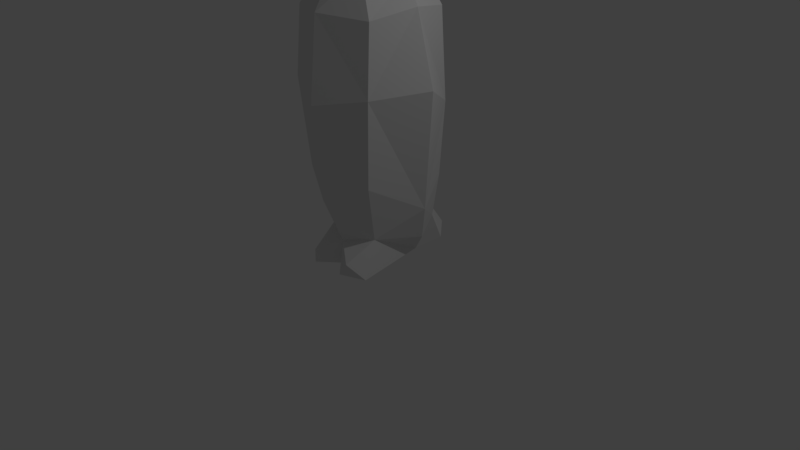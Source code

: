 # Source: penguin.blend  (saved by Blender 2.79.0; exported with 4.5.12 LTS)
import bpy
from mathutils import Matrix  # noqa: F401  (used for matrix-valued properties, if any)

bpy.ops.wm.read_factory_settings(use_empty=True)
scene = bpy.context.scene
scene.name = 'Scene'

# ---- collections
col_collection_1 = bpy.data.collections.new('Collection 1'); scene.collection.children.link(col_collection_1)

# ---- world
world_world = bpy.data.worlds.new('World'); scene.world = world_world
world_world.color = (0.05088, 0.05088, 0.05088)
world_world.use_sun_shadow = False
world_world.sun_shadow_jitter_overblur = 0.0
world_world.cycles.sampling_method = 'MANUAL'

# ---- cameras
cam_camera = bpy.data.cameras.new('Camera')
cam_camera.clip_end = 100.0
cam_camera.lens = 35.0
cam_camera.sensor_width = 32.0
cam_camera.sensor_height = 18.0
cam_camera.ortho_scale = 7.314
cam_camera.dof.focus_distance = 0.0
cam_camera.dof.aperture_fstop = 128.0

# ---- lights
light_lamp = bpy.data.lights.new('Lamp', 'POINT')
light_lamp.transmission_factor = 0.0
light_lamp.cutoff_distance = 30.0
light_lamp.energy = 100.0
light_lamp.shadow_buffer_clip_start = 1.001
light_lamp.shadow_soft_size = 0.1
light_lamp.shadow_maximum_resolution = 0.006
light_lamp.use_absolute_resolution = True

# ---- meshes
me_plane = bpy.data.meshes.new('Plane')
me_plane.from_pydata([(-0.1014, -0.4645, 0.5983), (0.7568, -0.518, 0.6196), (-0.09468, 0.7027, 0.5282), (1.087, 0.8516, 0.4747), (1.857, -0.4606, 0.5356), (2.036, 0.7795, 0.4654), (2.622, -0.2567, 0.4), (2.579, 0.6894, 0.4446), (3.044, -0.5069, 0.5075), (3.058, 1.004, 0.3049), (-0.2009, 0.09613, 0.7535), (0.6984, 0.1328, 0.9704), (2.269, 0.282, 0.7195), (2.742, 0.3923, 0.5646), (3.053, 0.5356, 0.3085), (-0.5759, -0.3573, 0.3623), (-0.5917, 0.5147, 0.3393), (-0.4914, 0.1424, 0.5398), (-1.026, -0.2437, 0.3613), (-1.132, 0.07147, 0.4174), (-1.433, -0.3183, 0.192), (-1.47, -0.1044, 0.222), (-0.107, -0.4621, -0.5974), (0.7304, -0.5101, -0.6399), (-0.09468, 0.7027, -0.5282), (1.087, 0.8518, -0.4747), (1.853, -0.4475, -0.5247), (2.064, 0.7967, -0.4654), (2.649, -0.2041, -0.4067), (2.542, 0.6523, -0.4784), (3.044, -0.389, -0.5633), (3.057, 0.9493, -0.3054), (-0.2234, 0.1297, -0.7609), (0.7417, 0.1498, -0.9643), (2.226, 0.09009, -0.6976), (2.739, 0.2523, -0.4859), (3.053, 0.3559, -0.2978), (-0.5781, -0.3209, -0.4054), (-0.6522, 0.4486, -0.3252), (-0.5154, 0.1503, -0.5525), (-1.013, -0.2613, -0.3728), (-1.143, 0.08655, -0.4153), (-1.399, -0.314, -0.2135), (-1.451, -0.07114, -0.2282), (-0.143, -0.7228, 0.00813), (0.8831, -0.8264, 0.00573), (0.07691, 0.9131, -0.005849), (1.136, 1.055, -0.03879), (2.08, -0.7117, 0.009223), (1.857, 0.9854, 7.187e-09), (2.716, -0.4236, -0.001535), (2.412, 0.8976, -0.02701), (3.044, -0.4109, -0.0106), (3.048, 1.351, -0.01035), (-0.5271, -0.4805, 0.003032), (-0.4648, 0.6426, -0.01127), (-1.046, -0.3866, -0.008434), (-1.245, 0.4186, -0.02823), (-1.27, -0.3514, -0.0008392), (-1.677, -0.09004, 0.0001027), (-2.253, -0.6544, 0.008964), (3.044, -0.6407, 0.1792), (2.867, -0.6345, 0.299), (2.883, -0.6296, -0.3023), (3.044, -0.6509, -0.2795)], [], [(3, 11, 10), (11, 12, 1), (12, 6, 4), (14, 6, 13), (7, 14, 13), (7, 12, 5), (3, 12, 11), (10, 1, 0), (17, 2, 10), (0, 17, 10), (19, 57, 17), (18, 17, 15), (18, 21, 19), (57, 55, 16), (49, 51, 5), (1, 44, 0), (15, 56, 18), (6, 48, 4), (16, 46, 2), (2, 46, 3), (9, 51, 53), (15, 44, 54), (50, 6, 62), (3, 49, 5), (45, 1, 48), (20, 56, 58), (16, 17, 57), (59, 57, 21), (58, 60, 20), (20, 60, 21), (60, 59, 21), (19, 21, 57), (2, 3, 10), (4, 1, 12), (12, 13, 6), (14, 8, 6), (7, 9, 14), (7, 13, 12), (3, 5, 12), (10, 11, 1), (17, 16, 2), (0, 15, 17), (18, 19, 17), (18, 20, 21), (7, 5, 51), (1, 45, 44), (15, 54, 56), (6, 50, 48), (16, 55, 46), (46, 47, 3), (9, 7, 51), (15, 0, 44), (52, 50, 61), (3, 47, 49), (1, 4, 48), (20, 18, 56), (25, 32, 33), (33, 23, 34), (34, 26, 28), (36, 35, 28), (29, 35, 36), (29, 27, 34), (25, 33, 34), (32, 22, 23), (39, 32, 24), (22, 32, 39), (41, 39, 57), (40, 37, 39), (40, 41, 43), (57, 38, 55), (49, 27, 51), (23, 22, 44), (37, 40, 56), (28, 26, 48), (38, 24, 46), (24, 25, 46), (31, 53, 51), (37, 54, 44), (30, 28, 63), (25, 27, 49), (45, 48, 23), (42, 58, 56), (38, 57, 39), (59, 43, 57), (58, 42, 60), (42, 43, 60), (60, 43, 59), (41, 57, 43), (24, 32, 25), (26, 34, 23), (34, 28, 35), (36, 28, 30), (29, 36, 31), (29, 34, 35), (25, 34, 27), (32, 23, 33), (39, 24, 38), (22, 39, 37), (40, 39, 41), (40, 43, 42), (29, 51, 27), (23, 44, 45), (37, 56, 54), (28, 48, 50), (38, 46, 55), (46, 25, 47), (31, 51, 29), (37, 44, 22), (30, 63, 64), (25, 49, 47), (23, 48, 26), (42, 56, 40), (62, 61, 50), (61, 62, 8), (8, 62, 6), (64, 63, 52), (52, 63, 50), (50, 63, 28)])
_uv = me_plane.uv_layers.new(name='UVMap')
_uv.uv.foreach_set('vector', [0.4868, 0.4082, 0.4188, 0.511, 0.3038, 0.4785, 0.4125, 0.01122, 0.6149, 0.0501, 0.4011, 0.1062, 0.6149, 0.0501, 0.6445, 0.1381, 0.5408, 0.1343, 0.7351, 0.06412, 0.6445, 0.1381, 0.6803, 0.05794, 0.6748, 0.4551, 0.7387, 0.4739, 0.6896, 0.499, 0.6748, 0.4551, 0.6249, 0.511, 0.6066, 0.4351, 0.4868, 0.4082, 0.6249, 0.511, 0.4188, 0.511, 0.2932, 0.005159, 0.4011, 0.1062, 0.2929, 0.08131, 0.2637, 0.4541, 0.3332, 0.3991, 0.3038, 0.4785, 0.2929, 0.08131, 0.2465, 0.0002432, 0.2932, 0.005159, 0.1794, 0.4461, 0.1662, 0.3729, 0.2637, 0.4541, 0.1695, 0.04309, 0.2465, 0.0002432, 0.2248, 0.06605, 0.1695, 0.04309, 0.1108, 0.02121, 0.1619, 0.000243, 0.000243, 0.734, 0.105, 0.7335, 0.08586, 0.7806, 0.4134, 0.7438, 0.4857, 0.7501, 0.4317, 0.811, 0.2903, 0.9112, 0.1741, 0.9944, 0.1793, 0.9112, 0.1131, 0.9334, 0.04888, 0.9765, 0.05376, 0.9255, 0.5364, 0.9185, 0.462, 0.9917, 0.4327, 0.9166, 0.08586, 0.7806, 0.183, 0.7293, 0.1556, 0.8016, 0.1556, 0.8016, 0.183, 0.7293, 0.3094, 0.7996, 0.5724, 0.7882, 0.4857, 0.7501, 0.5843, 0.7289, 0.1131, 0.9334, 0.1741, 0.9944, 0.1167, 0.9827, 0.6551, 0.6716, 0.6455, 0.7282, 0.6055, 0.6841, 0.3094, 0.7996, 0.4134, 0.7438, 0.4317, 0.811, 0.3071, 0.9998, 0.2903, 0.9112, 0.462, 0.9917, 0.000243, 0.947, 0.04888, 0.9765, 0.01982, 0.9734, 0.2604, 0.3981, 0.2637, 0.4541, 0.1662, 0.3729, 0.09282, 0.4181, 0.1662, 0.3729, 0.1244, 0.4414, 0.1328, 0.07508, 0.000243, 0.08274, 0.1122, 0.04946, 0.1122, 0.04946, 0.000243, 0.08274, 0.1108, 0.02121, 0.000243, 0.4655, 0.09282, 0.4181, 0.1244, 0.4414, 0.1794, 0.4461, 0.1244, 0.4414, 0.1662, 0.3729, 0.3332, 0.3991, 0.4868, 0.4082, 0.3038, 0.4785, 0.5408, 0.1343, 0.4011, 0.1062, 0.6149, 0.0501, 0.6149, 0.0501, 0.6803, 0.05794, 0.6445, 0.1381, 0.7351, 0.06412, 0.6825, 0.1906, 0.6445, 0.1381, 0.6748, 0.4551, 0.7386, 0.4134, 0.7387, 0.4739, 0.6748, 0.4551, 0.6896, 0.499, 0.6249, 0.511, 0.4868, 0.4082, 0.6066, 0.4351, 0.6249, 0.511, 0.2932, 0.005159, 0.4125, 0.01122, 0.4011, 0.1062, 0.2637, 0.4541, 0.2604, 0.3981, 0.3332, 0.3991, 0.2929, 0.08131, 0.2248, 0.06605, 0.2465, 0.0002432, 0.1695, 0.04309, 0.1619, 0.000243, 0.2465, 0.0002432, 0.1695, 0.04309, 0.1122, 0.04946, 0.1108, 0.02121, 0.5024, 0.818, 0.4317, 0.811, 0.4857, 0.7501, 0.2903, 0.9112, 0.3071, 0.9998, 0.1741, 0.9944, 0.1131, 0.9334, 0.1167, 0.9827, 0.04888, 0.9765, 0.5364, 0.9185, 0.5505, 0.9742, 0.462, 0.9917, 0.08586, 0.7806, 0.105, 0.7335, 0.183, 0.7293, 0.183, 0.7293, 0.321, 0.7289, 0.3094, 0.7996, 0.5724, 0.7882, 0.5024, 0.818, 0.4857, 0.7501, 0.1131, 0.9334, 0.1793, 0.9112, 0.1741, 0.9944, 0.5866, 0.6313, 0.6284, 0.6383, 0.582, 0.6695, 0.3094, 0.7996, 0.321, 0.7289, 0.4134, 0.7438, 0.2903, 0.9112, 0.4327, 0.9166, 0.462, 0.9917, 0.000243, 0.947, 0.05376, 0.9255, 0.04888, 0.9765, 0.4801, 0.619, 0.3032, 0.5331, 0.4287, 0.5115, 0.417, 0.3589, 0.3968, 0.2662, 0.6022, 0.2988, 0.6022, 0.2988, 0.5399, 0.2378, 0.6483, 0.2379, 0.7251, 0.2852, 0.6766, 0.2919, 0.6483, 0.2379, 0.667, 0.5878, 0.6937, 0.5368, 0.7394, 0.5544, 0.667, 0.5878, 0.606, 0.6082, 0.6234, 0.5115, 0.4801, 0.619, 0.4287, 0.5115, 0.6234, 0.5115, 0.2902, 0.3704, 0.291, 0.2897, 0.3968, 0.2662, 0.2603, 0.5507, 0.3032, 0.5331, 0.3264, 0.6113, 0.291, 0.2897, 0.2902, 0.3704, 0.2439, 0.3724, 0.177, 0.5542, 0.2603, 0.5507, 0.1606, 0.6193, 0.1713, 0.3254, 0.2261, 0.3107, 0.2439, 0.3724, 0.1713, 0.3254, 0.1605, 0.3724, 0.1134, 0.3536, 0.000243, 0.7217, 0.07463, 0.6793, 0.105, 0.7233, 0.414, 0.7126, 0.4346, 0.6456, 0.4852, 0.6986, 0.2814, 0.9107, 0.1732, 0.9054, 0.1707, 0.8202, 0.1072, 0.8884, 0.05035, 0.8878, 0.04545, 0.8381, 0.5355, 0.9107, 0.4272, 0.9053, 0.4585, 0.8292, 0.07463, 0.6793, 0.1551, 0.6578, 0.183, 0.7284, 0.1551, 0.6578, 0.3089, 0.6588, 0.183, 0.7284, 0.5697, 0.6652, 0.5815, 0.7284, 0.4852, 0.6986, 0.1072, 0.8884, 0.1132, 0.8318, 0.1707, 0.8202, 0.7513, 0.6396, 0.7466, 0.6992, 0.7026, 0.6526, 0.3089, 0.6588, 0.4346, 0.6456, 0.414, 0.7126, 0.3038, 0.8185, 0.4585, 0.8292, 0.2814, 0.9107, 0.000243, 0.8667, 0.01623, 0.8385, 0.04545, 0.8381, 0.244, 0.5996, 0.1606, 0.6193, 0.2603, 0.5507, 0.08857, 0.5719, 0.1263, 0.5545, 0.1606, 0.6193, 0.1328, 0.2933, 0.1171, 0.3217, 0.000243, 0.2865, 0.1171, 0.3217, 0.1134, 0.3536, 0.000243, 0.2865, 0.000243, 0.5169, 0.1263, 0.5545, 0.08857, 0.5719, 0.177, 0.5542, 0.1606, 0.6193, 0.1263, 0.5545, 0.3264, 0.6113, 0.3032, 0.5331, 0.4801, 0.619, 0.5399, 0.2378, 0.6022, 0.2988, 0.3968, 0.2662, 0.6022, 0.2988, 0.6483, 0.2379, 0.6766, 0.2919, 0.7251, 0.2852, 0.6483, 0.2379, 0.6856, 0.1911, 0.667, 0.5878, 0.7394, 0.5544, 0.7344, 0.6309, 0.667, 0.5878, 0.6234, 0.5115, 0.6937, 0.5368, 0.4801, 0.619, 0.6234, 0.5115, 0.606, 0.6082, 0.2902, 0.3704, 0.3968, 0.2662, 0.417, 0.3589, 0.2603, 0.5507, 0.3264, 0.6113, 0.244, 0.5996, 0.291, 0.2897, 0.2439, 0.3724, 0.2261, 0.3107, 0.1713, 0.3254, 0.2439, 0.3724, 0.1605, 0.3724, 0.1713, 0.3254, 0.1134, 0.3536, 0.1171, 0.3217, 0.4974, 0.6313, 0.4852, 0.6986, 0.4346, 0.6456, 0.2814, 0.9107, 0.1707, 0.8202, 0.3038, 0.8185, 0.1072, 0.8884, 0.04545, 0.8381, 0.1132, 0.8318, 0.5355, 0.9107, 0.4585, 0.8292, 0.5459, 0.8515, 0.07463, 0.6793, 0.183, 0.7284, 0.105, 0.7233, 0.183, 0.7284, 0.3089, 0.6588, 0.3206, 0.7201, 0.5697, 0.6652, 0.4852, 0.6986, 0.4974, 0.6313, 0.1072, 0.8884, 0.1707, 0.8202, 0.1732, 0.9054, 0.7513, 0.6396, 0.7026, 0.6526, 0.7021, 0.6313, 0.3089, 0.6588, 0.414, 0.7126, 0.3206, 0.7201, 0.2814, 0.9107, 0.4585, 0.8292, 0.4272, 0.9053, 0.000243, 0.8667, 0.04545, 0.8381, 0.05035, 0.8878, 0.6055, 0.6841, 0.582, 0.6695, 0.6284, 0.6383, 0.582, 0.6695, 0.6055, 0.6841, 0.582, 0.7153, 0.582, 0.7153, 0.6055, 0.6841, 0.6455, 0.7282, 0.7021, 0.6313, 0.7026, 0.6526, 0.6556, 0.6317, 0.6556, 0.6317, 0.7026, 0.6526, 0.6556, 0.6741, 0.6865, 0.7017, 0.7026, 0.6526, 0.7466, 0.6992])
me_plane.use_remesh_preserve_volume = False
me_plane.use_remesh_preserve_attributes = False
me_plane.use_mirror_vertex_groups = False
me_plane.update()

# ---- objects
ob_plane = bpy.data.objects.new('Plane', me_plane)
ob_lamp = bpy.data.objects.new('Lamp', light_lamp)
ob_camera = bpy.data.objects.new('Camera', cam_camera)

# ---- transforms, parenting, visibility, modifiers, constraints
ob_plane.location = (0.0, 0.0, 3.064)
ob_plane.rotation_euler = (-0.0, 1.571, 0.0)
ob_plane.lineart.crease_threshold = 0.0
ob_lamp.location = (4.076, 1.005, 5.904)
ob_lamp.rotation_euler = (0.6503, 0.05522, 1.866)
ob_lamp.lock_rotations_4d = False
ob_lamp.empty_display_type = 'ARROWS'
ob_lamp.color = (0.0, 0.0, 0.0, 0.0)
ob_lamp.lineart.crease_threshold = 0.0
ob_camera.location = (7.481, -6.508, 5.344)
ob_camera.rotation_euler = (1.109, 0.0, 0.8149)
ob_camera.lock_rotations_4d = False
ob_camera.empty_display_type = 'ARROWS'
ob_camera.color = (0.0, 0.0, 0.0, 0.0)
ob_camera.display_type = 'WIRE'
ob_camera.lineart.crease_threshold = 0.0

# ---- collection membership
col_collection_1.objects.link(ob_plane)
col_collection_1.objects.link(ob_lamp)
col_collection_1.objects.link(ob_camera)

# ---- scene / render settings (as saved in the file)
scene.camera = ob_camera
scene.frame_start = 1; scene.frame_end = 250; scene.frame_set(1)
scene.render.engine = 'BLENDER_EEVEE_NEXT'
scene.render.resolution_percentage = 50
scene.render.dither_intensity = 0.0
scene.cycles.use_denoising = False
scene.cycles.samples = 128
scene.cycles.sampling_pattern = 'TABULATED_SOBOL'
scene.cycles.use_adaptive_sampling = False
scene.cycles.use_light_tree = False
scene.cycles.blur_glossy = 0.0
scene.cycles.sample_clamp_indirect = 0.0
scene.view_settings.view_transform = 'Standard'
bpy.context.view_layer.update()

